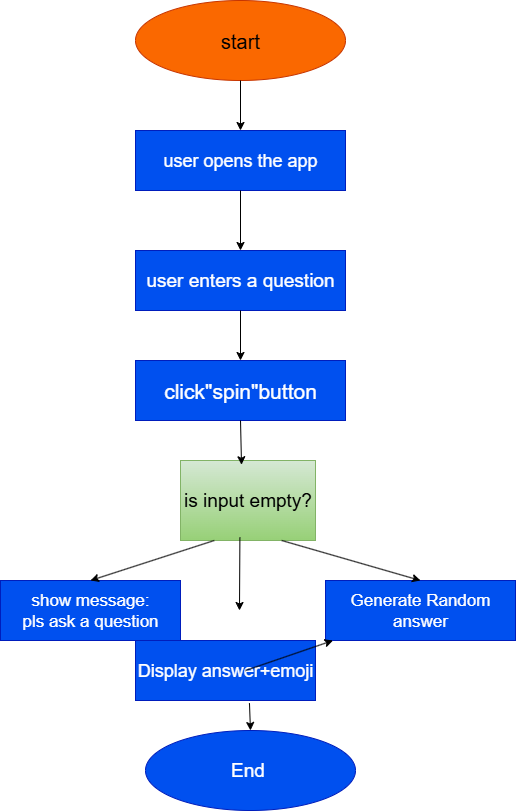

The diagram above was exported from draw.io. Its source (the exported page's mxGraphModel, read from the mxfile embedded in the PNG):
<mxGraphModel dx="1042" dy="510" grid="1" gridSize="10" guides="1" tooltips="1" connect="1" arrows="1" fold="1" page="1" pageScale="1" pageWidth="850" pageHeight="1100" math="0" shadow="0">
  <root>
    <mxCell id="0" />
    <mxCell id="1" parent="0" />
    <mxCell id="EoNSvlnr1N-z3KqovejE-1" value="&lt;font style=&quot;font-size: 20px;&quot;&gt;start&lt;/font&gt;" style="ellipse;whiteSpace=wrap;html=1;fillColor=#fa6800;strokeColor=#C73500;fontColor=#000000;" vertex="1" parent="1">
      <mxGeometry x="320" width="210" height="80" as="geometry" />
    </mxCell>
    <mxCell id="EoNSvlnr1N-z3KqovejE-2" value="&lt;font style=&quot;font-size: 18px;&quot;&gt;user opens the app&lt;/font&gt;" style="rounded=0;whiteSpace=wrap;html=1;fillColor=#0050ef;fontColor=#ffffff;strokeColor=#001DBC;" vertex="1" parent="1">
      <mxGeometry x="320" y="130" width="210" height="60" as="geometry" />
    </mxCell>
    <mxCell id="EoNSvlnr1N-z3KqovejE-3" value="&lt;font style=&quot;font-size: 19px;&quot;&gt;user enters a question&lt;/font&gt;" style="rounded=0;whiteSpace=wrap;html=1;fillColor=#0050ef;fontColor=#ffffff;strokeColor=#001DBC;" vertex="1" parent="1">
      <mxGeometry x="320" y="250" width="210" height="60" as="geometry" />
    </mxCell>
    <mxCell id="EoNSvlnr1N-z3KqovejE-4" value="&lt;font style=&quot;font-size: 21px;&quot;&gt;click&quot;spin&quot;button&lt;/font&gt;" style="rounded=0;whiteSpace=wrap;html=1;fillColor=#0050ef;fontColor=#ffffff;strokeColor=#001DBC;" vertex="1" parent="1">
      <mxGeometry x="320" y="360" width="210" height="60" as="geometry" />
    </mxCell>
    <mxCell id="EoNSvlnr1N-z3KqovejE-5" value="&lt;font style=&quot;font-size: 19px;&quot;&gt;is input empty?&lt;/font&gt;" style="rounded=0;whiteSpace=wrap;html=1;fillColor=#d5e8d4;strokeColor=#82b366;gradientColor=#97d077;" vertex="1" parent="1">
      <mxGeometry x="365" y="460" width="135" height="80" as="geometry" />
    </mxCell>
    <mxCell id="EoNSvlnr1N-z3KqovejE-6" value="&lt;font style=&quot;font-size: 17px;&quot;&gt;show message:&lt;/font&gt;&lt;div&gt;&lt;font style=&quot;font-size: 17px;&quot;&gt;&amp;nbsp;pls ask a question&amp;nbsp;&lt;/font&gt;&lt;/div&gt;" style="rounded=0;whiteSpace=wrap;html=1;fillColor=#0050ef;fontColor=#ffffff;strokeColor=#001DBC;" vertex="1" parent="1">
      <mxGeometry x="185" y="580" width="180" height="60" as="geometry" />
    </mxCell>
    <mxCell id="EoNSvlnr1N-z3KqovejE-7" value="&lt;font style=&quot;font-size: 17px;&quot;&gt;Generate Random answer&lt;/font&gt;" style="rounded=0;whiteSpace=wrap;html=1;fillColor=#0050ef;strokeColor=#001DBC;fontColor=#ffffff;" vertex="1" parent="1">
      <mxGeometry x="510" y="580" width="190" height="60" as="geometry" />
    </mxCell>
    <mxCell id="EoNSvlnr1N-z3KqovejE-8" value="&lt;font style=&quot;font-size: 18px;&quot;&gt;Display answer+emoji&lt;/font&gt;" style="rounded=0;whiteSpace=wrap;html=1;fillColor=#0050ef;fontColor=#ffffff;strokeColor=#001DBC;" vertex="1" parent="1">
      <mxGeometry x="320" y="640" width="180" height="60" as="geometry" />
    </mxCell>
    <mxCell id="EoNSvlnr1N-z3KqovejE-9" value="&lt;font style=&quot;font-size: 19px;&quot;&gt;End&amp;nbsp;&lt;/font&gt;" style="ellipse;whiteSpace=wrap;html=1;fillColor=#0050ef;fontColor=#ffffff;strokeColor=#001DBC;" vertex="1" parent="1">
      <mxGeometry x="330" y="730" width="210" height="80" as="geometry" />
    </mxCell>
    <mxCell id="EoNSvlnr1N-z3KqovejE-10" value="" style="endArrow=classic;html=1;rounded=0;exitX=0.5;exitY=1;exitDx=0;exitDy=0;" edge="1" parent="1" source="EoNSvlnr1N-z3KqovejE-1">
      <mxGeometry width="50" height="50" relative="1" as="geometry">
        <mxPoint x="410" y="10" as="sourcePoint" />
        <mxPoint x="425" y="130" as="targetPoint" />
      </mxGeometry>
    </mxCell>
    <mxCell id="EoNSvlnr1N-z3KqovejE-12" value="" style="endArrow=classic;html=1;rounded=0;exitX=0.5;exitY=1;exitDx=0;exitDy=0;entryX=0.5;entryY=0;entryDx=0;entryDy=0;" edge="1" parent="1" source="EoNSvlnr1N-z3KqovejE-2" target="EoNSvlnr1N-z3KqovejE-3">
      <mxGeometry width="50" height="50" relative="1" as="geometry">
        <mxPoint x="390" y="250" as="sourcePoint" />
        <mxPoint x="440" y="200" as="targetPoint" />
      </mxGeometry>
    </mxCell>
    <mxCell id="EoNSvlnr1N-z3KqovejE-13" value="" style="endArrow=classic;html=1;rounded=0;exitX=0.5;exitY=1;exitDx=0;exitDy=0;entryX=0.5;entryY=0;entryDx=0;entryDy=0;" edge="1" parent="1" source="EoNSvlnr1N-z3KqovejE-3" target="EoNSvlnr1N-z3KqovejE-4">
      <mxGeometry width="50" height="50" relative="1" as="geometry">
        <mxPoint x="390" y="410" as="sourcePoint" />
        <mxPoint x="440" y="360" as="targetPoint" />
      </mxGeometry>
    </mxCell>
    <mxCell id="EoNSvlnr1N-z3KqovejE-18" value="" style="endArrow=classic;html=1;rounded=0;exitX=0.5;exitY=1;exitDx=0;exitDy=0;entryX=0.452;entryY=0.053;entryDx=0;entryDy=0;entryPerimeter=0;" edge="1" parent="1" source="EoNSvlnr1N-z3KqovejE-4" target="EoNSvlnr1N-z3KqovejE-5">
      <mxGeometry width="50" height="50" relative="1" as="geometry">
        <mxPoint x="390" y="610" as="sourcePoint" />
        <mxPoint x="440" y="560" as="targetPoint" />
      </mxGeometry>
    </mxCell>
    <mxCell id="EoNSvlnr1N-z3KqovejE-19" value="" style="endArrow=classic;html=1;rounded=0;exitX=0.25;exitY=1;exitDx=0;exitDy=0;entryX=0.5;entryY=0;entryDx=0;entryDy=0;" edge="1" parent="1" source="EoNSvlnr1N-z3KqovejE-5" target="EoNSvlnr1N-z3KqovejE-6">
      <mxGeometry width="50" height="50" relative="1" as="geometry">
        <mxPoint x="390" y="610" as="sourcePoint" />
        <mxPoint x="440" y="560" as="targetPoint" />
      </mxGeometry>
    </mxCell>
    <mxCell id="EoNSvlnr1N-z3KqovejE-20" value="" style="endArrow=classic;html=1;rounded=0;exitX=0.75;exitY=1;exitDx=0;exitDy=0;entryX=0.5;entryY=0;entryDx=0;entryDy=0;" edge="1" parent="1" source="EoNSvlnr1N-z3KqovejE-5" target="EoNSvlnr1N-z3KqovejE-7">
      <mxGeometry width="50" height="50" relative="1" as="geometry">
        <mxPoint x="390" y="610" as="sourcePoint" />
        <mxPoint x="440" y="560" as="targetPoint" />
      </mxGeometry>
    </mxCell>
    <mxCell id="EoNSvlnr1N-z3KqovejE-21" value="" style="endArrow=classic;html=1;rounded=0;exitX=0.44;exitY=0.963;exitDx=0;exitDy=0;exitPerimeter=0;" edge="1" parent="1" source="EoNSvlnr1N-z3KqovejE-5">
      <mxGeometry width="50" height="50" relative="1" as="geometry">
        <mxPoint x="390" y="610" as="sourcePoint" />
        <mxPoint x="424" y="610" as="targetPoint" />
      </mxGeometry>
    </mxCell>
    <mxCell id="EoNSvlnr1N-z3KqovejE-22" value="" style="endArrow=classic;html=1;rounded=0;exitX=0.611;exitY=0.5;exitDx=0;exitDy=0;exitPerimeter=0;" edge="1" parent="1" source="EoNSvlnr1N-z3KqovejE-8" target="EoNSvlnr1N-z3KqovejE-7">
      <mxGeometry width="50" height="50" relative="1" as="geometry">
        <mxPoint x="390" y="850" as="sourcePoint" />
        <mxPoint x="440" y="800" as="targetPoint" />
      </mxGeometry>
    </mxCell>
    <mxCell id="EoNSvlnr1N-z3KqovejE-23" value="" style="endArrow=classic;html=1;rounded=0;exitX=0.633;exitY=1.043;exitDx=0;exitDy=0;entryX=0.5;entryY=0;entryDx=0;entryDy=0;exitPerimeter=0;" edge="1" parent="1" source="EoNSvlnr1N-z3KqovejE-8" target="EoNSvlnr1N-z3KqovejE-9">
      <mxGeometry width="50" height="50" relative="1" as="geometry">
        <mxPoint x="390" y="850" as="sourcePoint" />
        <mxPoint x="440" y="800" as="targetPoint" />
      </mxGeometry>
    </mxCell>
  </root>
</mxGraphModel>